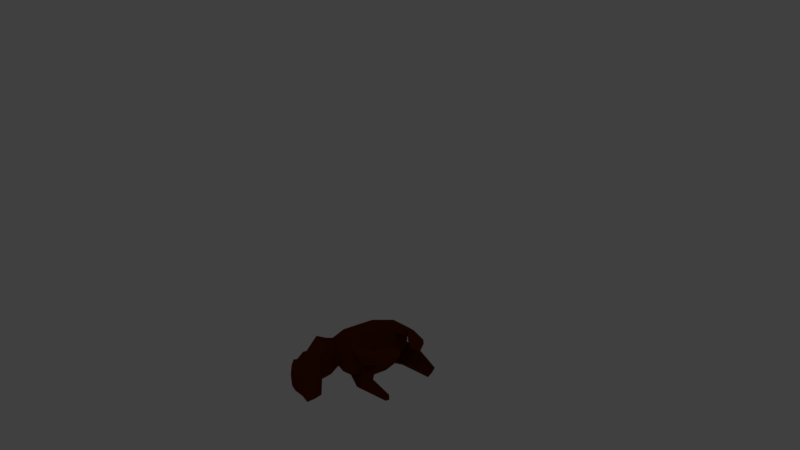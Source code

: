 # Source: item_enemy_paca.blend  (saved by Blender 2.79.0; exported with 4.5.12 LTS)
import bpy
from mathutils import Matrix  # noqa: F401  (used for matrix-valued properties, if any)

bpy.ops.wm.read_factory_settings(use_empty=True)
scene = bpy.context.scene
scene.name = 'Scene'

# ---- collections
col_collection_1 = bpy.data.collections.new('Collection 1'); scene.collection.children.link(col_collection_1)
col_collection_11 = bpy.data.collections.new('Collection 11'); scene.collection.children.link(col_collection_11)
col_collection_11.hide_render = True
col_collection_11.hide_viewport = True

# ---- materials (node trees are filled in below, after node groups)
mat_fur = bpy.data.materials.new('fur')
mat_fur.alpha_threshold = 0.0
mat_fur.use_transparent_shadow = False
mat_fur.diffuse_color = (0.1329, 0.02127, 0.0, 1.0)
mat_fur.roughness = 0.5
mat_fur.specular_intensity = 0.0
mat_fur.line_color = (0.0, 0.0, 0.0, 1.0)

# ---- material node trees

# ---- world
world_world = bpy.data.worlds.new('World'); scene.world = world_world
world_world.color = (0.05088, 0.05088, 0.05088)
world_world.use_sun_shadow = False
world_world.sun_shadow_jitter_overblur = 0.0
world_world.cycles.sampling_method = 'MANUAL'

# ---- cameras
cam_camera = bpy.data.cameras.new('Camera')
cam_camera.clip_end = 100.0
cam_camera.lens = 35.0
cam_camera.sensor_width = 32.0
cam_camera.sensor_height = 18.0
cam_camera.ortho_scale = 7.314
cam_camera.dof.focus_distance = 0.0
cam_camera.dof.aperture_fstop = 128.0

# ---- lights
light_lamp = bpy.data.lights.new('Lamp', 'POINT')
light_lamp.transmission_factor = 0.0
light_lamp.cutoff_distance = 30.0
light_lamp.energy = 100.0
light_lamp.shadow_buffer_clip_start = 1.001
light_lamp.shadow_soft_size = 0.1
light_lamp.shadow_maximum_resolution = 0.006
light_lamp.use_absolute_resolution = True

# ---- meshes
me_sphere = bpy.data.meshes.new('Sphere')
me_sphere.from_pydata([(-0.3851, 1.241, -0.5164), (-0.3089, 1.496, -0.4396), (-0.1949, 1.666, -0.3245), (-0.5196, 1.241, -0.1888), (-0.4119, 1.496, -0.1888), (-0.2506, 1.666, -0.1888), (-0.1711, 1.662, 0.4693), (-0.3162, 1.446, 0.6157), (-0.4132, 1.121, 0.7135), (-0.4472, 0.7385, 0.7479), (-0.4132, 0.3559, 0.8808), (-0.3162, 0.03144, 0.8994), (-0.1711, -0.1853, 0.4693), (-0.242, 1.662, 0.2967), (-0.4472, 1.446, 0.2967), (-0.5843, 1.121, 0.2967), (-0.6325, 0.7385, 0.2967), (-0.5843, 0.3559, 0.2967), (-0.4472, 0.03144, 0.2967), (-0.242, -0.1853, 0.2967), (-0.1711, 1.662, 0.1241), (-0.3162, 1.446, -0.02231), (-0.4132, 1.121, -0.1201), (-0.4472, 0.7385, -0.1544), (-0.4132, 0.3559, -0.1201), (-0.3162, 0.03144, -0.02231), (-0.1711, -0.1853, 0.1241), (-0.4467, 1.416, -1.019), (-0.3931, 1.416, -1.02), (-0.4327, 1.283, -1.02), (-0.5028, 1.283, -1.019), (-0.3337, 1.505, -1.019), (-0.3627, 1.505, -1.019), (-0.5153, 1.252, -0.4042), (-0.3975, 1.252, -0.6469), (-0.3307, 1.475, -0.5899), (-0.2309, 1.624, -0.5047), (-0.2796, 1.624, -0.4042), (-0.4209, 1.475, -0.4042), (-0.5204, 0.06708, -0.1689), (-0.4515, -0.1825, -0.1689), (-0.4343, 0.06708, -0.3785), (-0.3856, -0.1825, -0.3293), (-0.2266, 0.06708, -0.4653), (-0.2266, -0.1825, -0.3958), (-0.509, 0.0536, -1.015), (-0.4762, -0.06509, -1.015), (-0.468, 0.0536, -1.015), (-0.4449, -0.06509, -1.015), (-0.3693, 0.0536, -1.015), (-0.3693, -0.06509, -1.015), (-0.2606, 0.06386, -0.5967), (-0.4424, 0.06386, -0.5306), (-0.2606, -0.1545, -0.5438), (-0.4574, -0.1545, -0.3711), (-0.3997, -0.1545, -0.4932), (-0.5177, 0.06386, -0.3711), (-0.322, -1.057, 0.02653), (-0.3256, -1.373, 0.584), (-0.3072, -0.6719, 0.4866), (-0.3163, -1.132, 0.8719), (-0.3285, -1.383, 0.2994), (-0.3152, -1.074, 0.8236), (-0.1609, -1.401, -0.1706), (-0.1656, -1.579, -0.141), (-0.3137, -0.9985, 0.7601), (-0.3253, -1.22, 0.163), (-0.1632, -1.49, -0.1558), (-0.3639, -0.1213, 0.9449), (-0.4115, -0.2741, 1.121), (-0.2671, -0.2658, 0.5135), (-0.3631, -0.3463, 0.5577), (-0.1785, -1.424, 0.6222), (-0.1692, -1.183, 0.91), (0.0, 0.7385, -0.3413), (0.0, 1.739, 0.2967), (0.0, -0.2615, 0.2967), (0.3851, 1.241, -0.5164), (0.3089, 1.496, -0.4396), (0.1949, 1.666, -0.3245), (0.5196, 1.241, -0.1888), (0.4119, 1.496, -0.1888), (0.2506, 1.666, -0.1888), (0.0, 1.662, 0.5409), (0.0, 1.446, 0.7479), (0.0, 1.121, 0.8862), (0.0, 0.7385, 0.9347), (0.0, 0.3559, 0.9516), (0.0, 0.2231, 0.9887), (0.1711, 1.662, 0.4693), (0.3162, 1.446, 0.6157), (0.4132, 1.121, 0.7135), (0.4472, 0.7385, 0.7479), (0.4132, 0.3559, 0.8808), (0.3162, 0.03144, 0.8994), (0.1711, -0.1853, 0.4693), (0.242, 1.662, 0.2967), (0.4472, 1.446, 0.2967), (0.5843, 1.121, 0.2967), (0.6325, 0.7385, 0.2967), (0.5843, 0.3559, 0.2967), (0.4472, 0.03144, 0.2967), (0.242, -0.1853, 0.2967), (0.1711, 1.662, 0.1241), (0.3162, 1.446, -0.02231), (0.4132, 1.121, -0.1201), (0.4472, 0.7385, -0.1544), (0.4132, 0.3559, -0.1201), (0.3162, 0.03144, -0.02231), (0.1711, -0.1853, 0.1241), (0.0, 1.662, 0.05254), (0.0, 1.446, -0.1544), (0.0, 1.121, -0.2928), (0.0, 0.3559, -0.2928), (0.0, 0.03144, -0.1544), (0.0, -0.1853, 0.05254), (0.448, 0.9488, -0.9902), (0.3944, 0.9472, -0.9896), (0.4381, 0.8489, -0.9023), (0.5081, 0.851, -0.903), (0.3324, 1.012, -1.048), (0.3614, 1.013, -1.048), (0.5145, 1.235, -0.4208), (0.3995, 1.071, -0.6015), (0.3254, 1.274, -0.7057), (0.2201, 1.439, -0.7392), (0.2677, 1.507, -0.6644), (0.4134, 1.399, -0.5674), (0.5204, 0.06708, -0.1689), (0.4515, -0.1825, -0.1689), (0.4343, 0.06708, -0.3785), (0.3856, -0.1825, -0.3293), (0.2266, 0.06708, -0.4653), (0.2266, -0.1825, -0.3958), (0.5185, 0.6011, -0.8076), (0.4814, 0.5303, -0.9013), (0.4776, 0.6026, -0.8069), (0.4501, 0.5315, -0.9007), (0.3789, 0.6063, -0.8051), (0.3746, 0.5343, -0.8994), (0.2632, 0.2839, -0.5407), (0.4436, 0.2248, -0.5038), (0.2543, 0.1094, -0.6819), (0.4477, -0.0349, -0.5806), (0.3924, 0.06418, -0.6537), (0.516, 0.09535, -0.4083), (0.2778, -1.073, 0.02102), (0.2743, -1.389, 0.5785), (0.2927, -0.6884, 0.4811), (0.2835, -1.148, 0.8664), (0.2714, -1.399, 0.2939), (0.2847, -1.091, 0.8181), (0.09446, -1.408, -0.173), (0.08981, -1.586, -0.1433), (0.2862, -1.015, 0.7546), (0.2746, -1.236, 0.1575), (0.09213, -1.497, -0.1581), (-0.007246, -0.6802, 0.4838), (-0.05388, -1.116, 1.012), (-0.02208, -1.065, 0.02377), (-0.02567, -1.381, 0.5812), (-0.02856, -1.391, 0.2967), (-0.02181, -0.5202, 1.363), (-0.03323, -1.404, -0.1718), (-0.03787, -1.583, -0.1421), (-0.03555, -1.494, -0.157), (-0.0131, -0.3778, 1.291), (0.3639, -0.1213, 0.9449), (0.4115, -0.2741, 1.121), (0.0, 0.08948, 1.084), (0.0, -0.04415, 1.179), (0.0, -0.3166, 0.3984), (0.0, -0.3717, 0.5001), (0.2671, -0.2658, 0.5135), (0.3631, -0.3463, 0.5577), (0.1253, -1.432, 0.6194), (0.1346, -1.192, 0.9073), (-0.02661, -1.428, 0.6208), (-0.01733, -1.187, 0.9087)], [], [(15, 14, 4, 3), (14, 13, 5, 4), (36, 35, 28, 31), (22, 15, 3, 0), (20, 21, 1, 2), (34, 33, 30, 29), (88, 87, 10, 11), (86, 85, 8, 9), (84, 83, 6, 7), (87, 86, 9, 10), (85, 84, 7, 8), (83, 75, 6), (9, 8, 15, 16), (7, 6, 13, 14), (12, 11, 18, 19), (10, 9, 16, 17), (8, 7, 14, 15), (6, 75, 13), (76, 12, 19), (11, 10, 17, 18), (19, 18, 25, 26), (17, 16, 23, 24), (21, 22, 0, 1), (13, 75, 20), (76, 19, 26), (17, 24, 41, 39), (16, 15, 22, 23), (13, 20, 2, 5), (22, 21, 111, 112), (20, 75, 110), (76, 26, 115), (114, 25, 42, 44), (23, 22, 112, 74), (21, 20, 110, 111), (26, 25, 114, 115), (24, 23, 74, 113), (30, 27, 28, 29), (27, 32, 31, 28), (37, 36, 31, 32), (38, 37, 32, 27), (35, 34, 29, 28), (33, 38, 27, 30), (3, 4, 38, 33), (1, 0, 34, 35), (4, 5, 37, 38), (5, 2, 36, 37), (0, 3, 33, 34), (2, 1, 35, 36), (51, 53, 50, 49), (52, 51, 49, 47), (113, 114, 44, 43), (18, 17, 39, 40), (24, 113, 43, 41), (25, 18, 40, 42), (46, 45, 47, 48), (48, 47, 49, 50), (55, 54, 46, 48), (54, 56, 45, 46), (53, 55, 48, 50), (56, 52, 47, 45), (39, 41, 52, 56), (44, 42, 55, 53), (40, 39, 56, 54), (42, 40, 54, 55), (41, 43, 51, 52), (43, 44, 53, 51), (61, 58, 60, 62), (161, 160, 58, 61), (60, 58, 72, 73), (161, 61, 64, 164), (66, 61, 62, 65), (165, 164, 64, 67), (66, 57, 63, 67), (61, 66, 67, 64), (163, 165, 67, 63), (57, 66, 65, 59), (71, 172, 157, 59), (57, 159, 163, 63), (65, 62, 162, 166), (59, 157, 159, 57), (62, 60, 158, 162), (71, 59, 65, 69), (170, 69, 65, 166), (88, 11, 68, 169), (169, 68, 69, 170), (12, 70, 68, 11), (70, 71, 69, 68), (12, 76, 171, 70), (70, 171, 172, 71), (178, 73, 72, 177), (58, 160, 177, 72), (158, 60, 73, 178), (98, 80, 81, 97), (97, 81, 82, 96), (125, 120, 117, 124), (105, 77, 80, 98), (103, 79, 78, 104), (123, 118, 119, 122), (88, 94, 93, 87), (86, 92, 91, 85), (84, 90, 89, 83), (87, 93, 92, 86), (85, 91, 90, 84), (83, 89, 75), (92, 99, 98, 91), (90, 97, 96, 89), (95, 102, 101, 94), (93, 100, 99, 92), (91, 98, 97, 90), (89, 96, 75), (76, 102, 95), (94, 101, 100, 93), (102, 109, 108, 101), (100, 107, 106, 99), (104, 78, 77, 105), (96, 103, 75), (76, 109, 102), (100, 128, 130, 107), (99, 106, 105, 98), (96, 82, 79, 103), (105, 112, 111, 104), (103, 110, 75), (76, 115, 109), (114, 133, 131, 108), (106, 74, 112, 105), (104, 111, 110, 103), (109, 115, 114, 108), (107, 113, 74, 106), (119, 118, 117, 116), (116, 117, 120, 121), (126, 121, 120, 125), (127, 116, 121, 126), (124, 117, 118, 123), (122, 119, 116, 127), (80, 122, 127, 81), (78, 124, 123, 77), (81, 127, 126, 82), (82, 126, 125, 79), (77, 123, 122, 80), (79, 125, 124, 78), (140, 138, 139, 142), (141, 136, 138, 140), (113, 132, 133, 114), (101, 129, 128, 100), (107, 130, 132, 113), (108, 131, 129, 101), (135, 137, 136, 134), (137, 139, 138, 136), (144, 137, 135, 143), (143, 135, 134, 145), (142, 139, 137, 144), (145, 134, 136, 141), (128, 145, 141, 130), (133, 142, 144, 131), (129, 143, 145, 128), (131, 144, 143, 129), (130, 141, 140, 132), (132, 140, 142, 133), (150, 151, 149, 147), (161, 150, 147, 160), (149, 176, 175, 147), (161, 164, 153, 150), (155, 154, 151, 150), (165, 156, 153, 164), (155, 156, 152, 146), (150, 153, 156, 155), (163, 152, 156, 165), (146, 148, 154, 155), (174, 148, 157, 172), (146, 152, 163, 159), (154, 166, 162, 151), (148, 146, 159, 157), (151, 162, 158, 149), (174, 168, 154, 148), (170, 166, 154, 168), (88, 169, 167, 94), (169, 170, 168, 167), (95, 94, 167, 173), (173, 167, 168, 174), (95, 173, 171, 76), (173, 174, 172, 171), (178, 177, 175, 176), (147, 175, 177, 160), (158, 178, 176, 149)])
me_sphere.materials.append(mat_fur)
me_sphere.use_remesh_preserve_volume = False
me_sphere.use_remesh_preserve_attributes = False
me_sphere.use_mirror_vertex_groups = False
me_sphere.update()

# ---- objects
ob_body = bpy.data.objects.new('body', me_sphere)
ob_lamp = bpy.data.objects.new('Lamp', light_lamp)
ob_camera = bpy.data.objects.new('Camera', cam_camera)
ob_base = bpy.data.objects.new('base', None)
ob_empty_001 = bpy.data.objects.new('Empty.001', None)
ob_empty_003 = bpy.data.objects.new('Empty.003', None)
ob_empty_004 = bpy.data.objects.new('Empty.004', None)
ob_empty = bpy.data.objects.new('Empty', None)

# ---- transforms, parenting, visibility, modifiers, constraints
ob_body.location = (0.1642, -0.3886, 0.2404)
ob_body.rotation_euler = (-3.061e-06, -1.617, 2.924e-06)
ob_body.scale = (0.571, 0.571, 0.571)
ob_body.lineart.crease_threshold = 0.0
_vg = ob_body.vertex_groups.new(name='root.001')
_vg = ob_body.vertex_groups.new(name='root.001_L.001')
_vg = ob_body.vertex_groups.new(name='Bone.003a_L')
_vg = ob_body.vertex_groups.new(name='root.001_L.002')
_vg = ob_body.vertex_groups.new(name='root.001_L.004')
_vg = ob_body.vertex_groups.new(name='root.001_R.001')
_vg = ob_body.vertex_groups.new(name='Bone.003a_R')
_vg = ob_body.vertex_groups.new(name='root.001_R.002')
_vg = ob_body.vertex_groups.new(name='root.001_R.004')
_vg = ob_body.vertex_groups.new(name='pelvis')
_vg = ob_body.vertex_groups.new(name='root.001_L.003')
_vg = ob_body.vertex_groups.new(name='Bone.003a_L.001')
_vg = ob_body.vertex_groups.new(name='root.001_L.007')
_vg = ob_body.vertex_groups.new(name='root.001_L.008')
_vg = ob_body.vertex_groups.new(name='root.001_R.003')
_vg = ob_body.vertex_groups.new(name='Bone.003a_R.001')
_vg = ob_body.vertex_groups.new(name='root.001_R.007')
_vg = ob_body.vertex_groups.new(name='root.001_R.008')
_vg = ob_body.vertex_groups.new(name='root.003')
_vg = ob_body.vertex_groups.new(name='root.004')
_vg = ob_body.vertex_groups.new(name='root.005')
ob_lamp.location = (4.076, 1.005, 5.904)
ob_lamp.rotation_euler = (0.6503, 0.05522, 1.866)
ob_lamp.lock_rotations_4d = False
ob_lamp.empty_display_type = 'ARROWS'
ob_lamp.color = (0.0, 0.0, 0.0, 0.0)
ob_lamp.lineart.crease_threshold = 0.0
ob_camera.location = (7.481, -6.508, 7.033)
ob_camera.rotation_euler = (1.109, 0.0, 0.8149)
ob_camera.lock_rotations_4d = False
ob_camera.empty_display_type = 'ARROWS'
ob_camera.color = (0.0, 0.0, 0.0, 0.0)
ob_camera.display_type = 'WIRE'
ob_camera.lineart.crease_threshold = 0.0
ob_base.location = (0.0, 0.0, 0.05364)
ob_base.rotation_euler = (1.571, -3.725e-09, 0.0)
ob_base.scale = (2.943, 2.943, 2.943)
ob_base.empty_display_type = 'CIRCLE'
ob_base.empty_display_size = 0.2
ob_base.empty_image_offset = (0.0, 0.0)
ob_base.lineart.crease_threshold = 0.0
ob_empty_001.parent = ob_base
ob_empty_001.matrix_parent_inverse = Matrix(((0.1808, 0.0, 0.0, 0.0), (0.0, -7.903e-09, 0.1808, 0.3422), (0.0, -0.1808, -7.903e-09, -1.496e-08), (0.0, 0.0, 0.0, 1.0)))
ob_empty_001.location = (-0.4359, -1.928, -1.056)
ob_empty_001.empty_display_type = 'SPHERE'
ob_empty_001.empty_display_size = 0.2
ob_empty_001.empty_image_offset = (0.0, 0.0)
ob_empty_001.lineart.crease_threshold = 0.0
ob_empty_003.parent = ob_base
ob_empty_003.matrix_parent_inverse = Matrix(((0.1808, 0.0, 0.0, 0.0), (0.0, -7.903e-09, 0.1808, 0.3422), (0.0, -0.1808, -7.903e-09, -1.496e-08), (0.0, 0.0, 0.0, 1.0)))
ob_empty_003.location = (1.286, 1.605, 0.4472)
ob_empty_003.empty_display_type = 'SPHERE'
ob_empty_003.empty_display_size = 0.2
ob_empty_003.empty_image_offset = (0.0, 0.0)
ob_empty_003.lineart.crease_threshold = 0.0
ob_empty_004.parent = ob_base
ob_empty_004.matrix_parent_inverse = Matrix(((0.1808, 0.0, 0.0, 0.0), (0.0, -7.903e-09, 0.1808, 0.3422), (0.0, -0.1808, -7.903e-09, -1.496e-08), (0.0, 0.0, 0.0, 1.0)))
ob_empty_004.location = (-1.286, 1.605, 0.4472)
ob_empty_004.empty_display_type = 'SPHERE'
ob_empty_004.empty_display_size = 0.2
ob_empty_004.empty_image_offset = (0.0, 0.0)
ob_empty_004.lineart.crease_threshold = 0.0
ob_empty.parent = ob_base
ob_empty.matrix_parent_inverse = Matrix(((0.1808, 0.0, 0.0, 0.0), (0.0, -7.903e-09, 0.1808, 0.3422), (0.0, -0.1808, -7.903e-09, -1.496e-08), (0.0, 0.0, 0.0, 1.0)))
ob_empty.location = (0.4359, -1.928, -1.056)
ob_empty.empty_display_type = 'SPHERE'
ob_empty.empty_display_size = 0.2
ob_empty.empty_image_offset = (0.0, 0.0)
ob_empty.lineart.crease_threshold = 0.0

# ---- collection membership
col_collection_1.objects.link(ob_body)
col_collection_11.objects.link(ob_lamp)
col_collection_11.objects.link(ob_camera)
col_collection_11.objects.link(ob_base)
col_collection_11.objects.link(ob_empty_001)
col_collection_11.objects.link(ob_empty_003)
col_collection_11.objects.link(ob_empty_004)
col_collection_11.objects.link(ob_empty)

# ---- scene / render settings (as saved in the file)
scene.camera = ob_camera
scene.frame_start = 31; scene.frame_end = 60; scene.frame_set(19)
scene.render.engine = 'BLENDER_EEVEE_NEXT'
scene.render.resolution_percentage = 50
scene.render.fps = 30
scene.render.dither_intensity = 0.0
scene.cycles.use_denoising = False
scene.cycles.samples = 128
scene.cycles.sampling_pattern = 'TABULATED_SOBOL'
scene.cycles.use_adaptive_sampling = False
scene.cycles.use_light_tree = False
scene.cycles.blur_glossy = 0.0
scene.cycles.sample_clamp_indirect = 0.0
scene.view_settings.view_transform = 'Standard'
bpy.context.view_layer.update()
